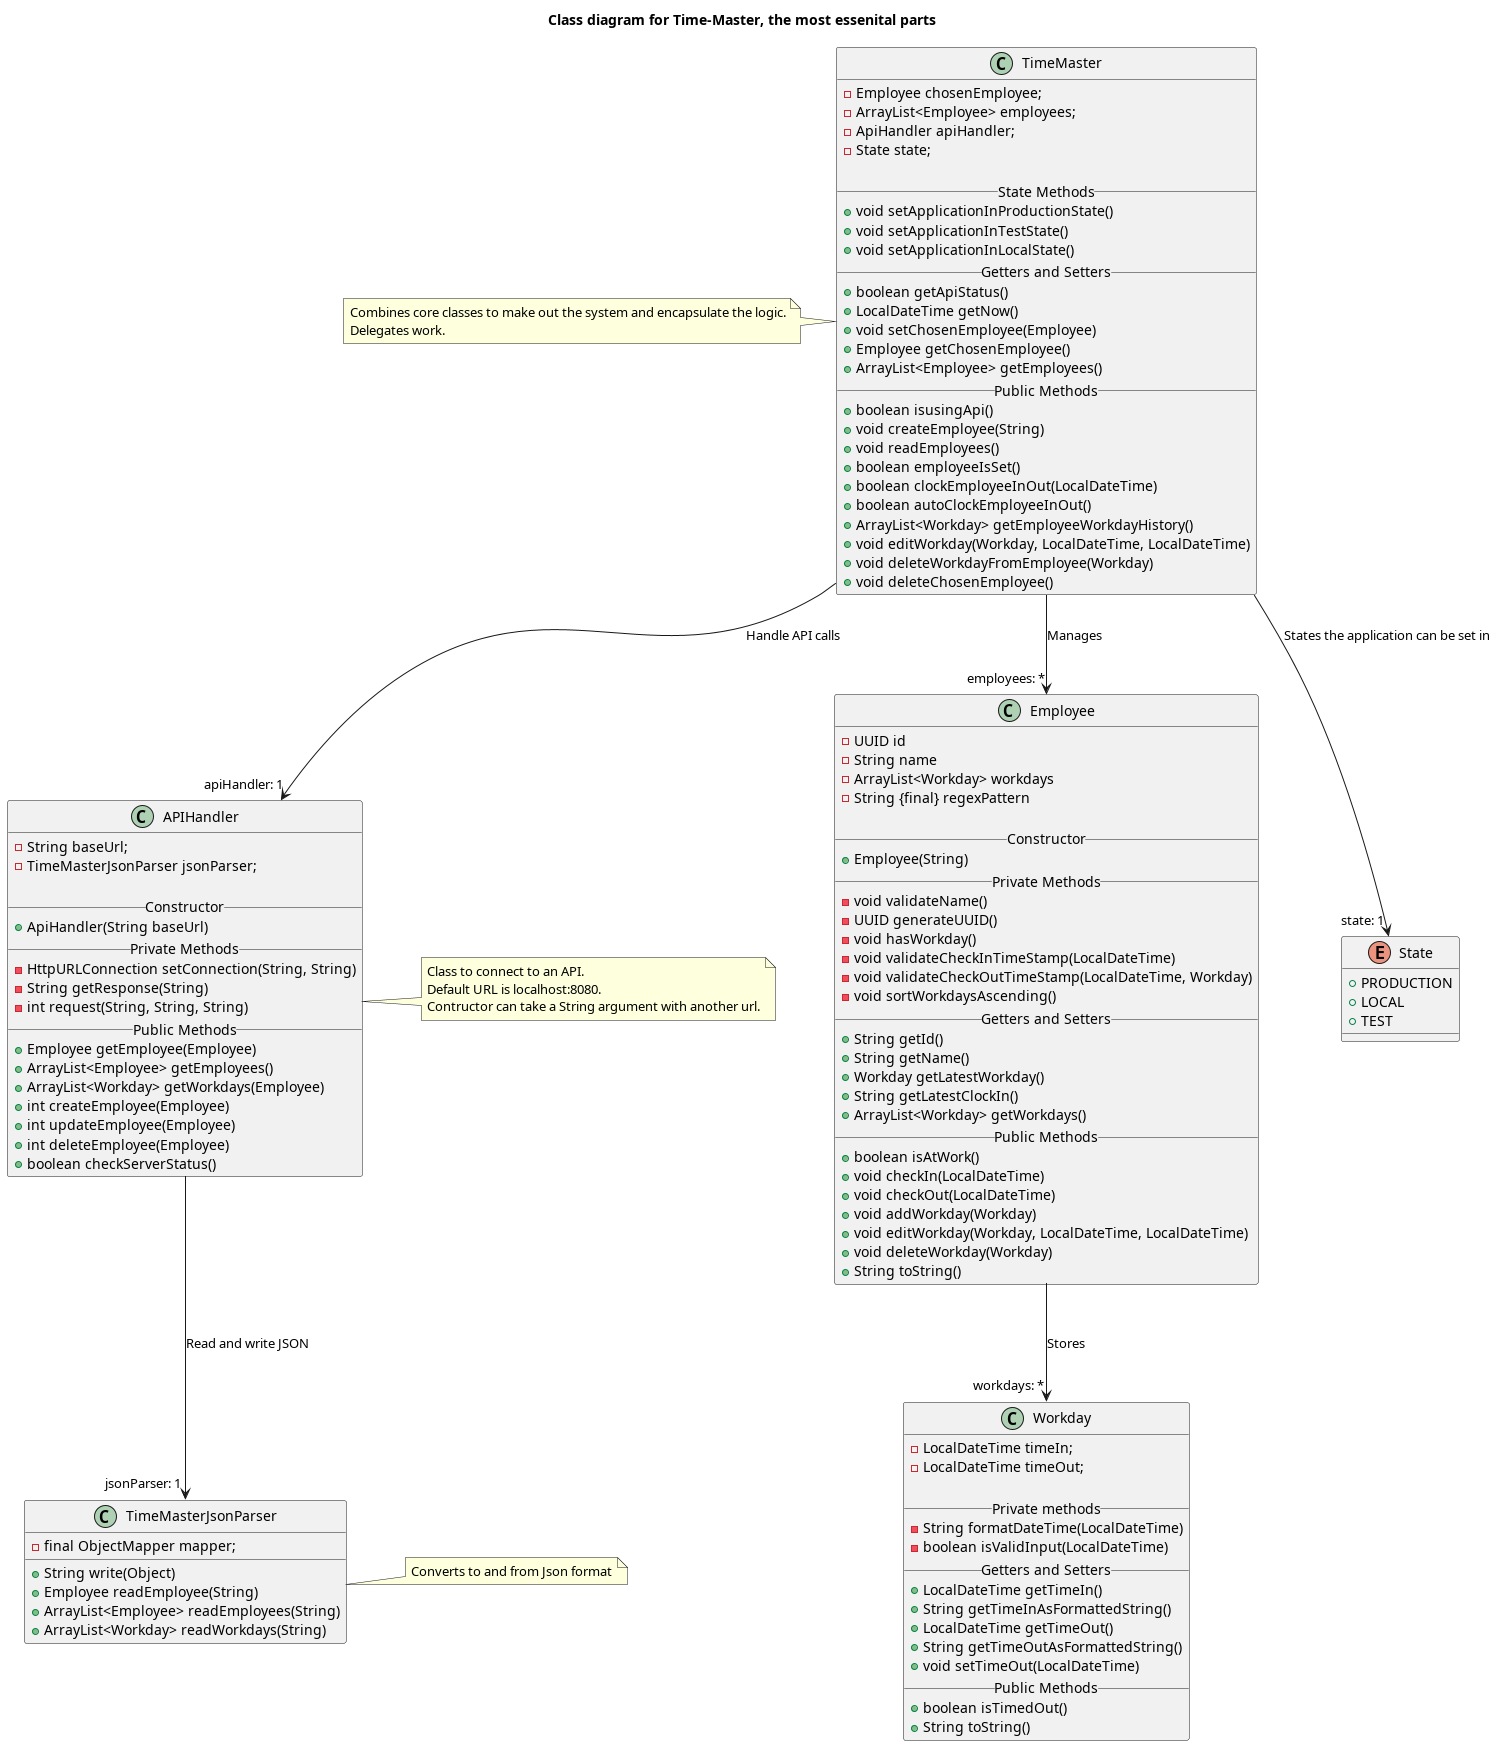

The diagram above was rendered by PlantUML. Its source (embedded in the PNG):
@startuml Time Master

title Class diagram for Time-Master, the most essenital parts

class TimeMaster {
  - Employee chosenEmployee;
  - ArrayList<Employee> employees;
  - ApiHandler apiHandler;
  - State state;

  __State Methods__
  + void setApplicationInProductionState()
  + void setApplicationInTestState()
  + void setApplicationInLocalState()
  __Getters and Setters__
  + boolean getApiStatus()
  + LocalDateTime getNow()
  + void setChosenEmployee(Employee)
  + Employee getChosenEmployee()
  + ArrayList<Employee> getEmployees()
  __Public Methods__
  + boolean isusingApi()
  + void createEmployee(String)
  + void readEmployees()
  + boolean employeeIsSet()
  + boolean clockEmployeeInOut(LocalDateTime) 
  + boolean autoClockEmployeeInOut() 
  + ArrayList<Workday> getEmployeeWorkdayHistory() 
  + void editWorkday(Workday, LocalDateTime, LocalDateTime)
  + void deleteWorkdayFromEmployee(Workday)
  + void deleteChosenEmployee()
}
note left: Combines core classes to make out the system and encapsulate the logic.\nDelegates work.

class Employee{
  - UUID id
  - String name
  - ArrayList<Workday> workdays
  - String {final} regexPattern

  __Constructor__
  + Employee(String)
  __Private Methods__
  - void validateName()
  - UUID generateUUID()
  - void hasWorkday()
  - void validateCheckInTimeStamp(LocalDateTime)
  - void validateCheckOutTimeStamp(LocalDateTime, Workday)
  - void sortWorkdaysAscending()
  __Getters and Setters__
  + String getId()
  + String getName()
  + Workday getLatestWorkday()
  + String getLatestClockIn()
  + ArrayList<Workday> getWorkdays()
  __Public Methods__
  + boolean isAtWork()
  + void checkIn(LocalDateTime)
  + void checkOut(LocalDateTime)
  + void addWorkday(Workday)
  + void editWorkday(Workday, LocalDateTime, LocalDateTime)
  + void deleteWorkday(Workday)
  + String toString()
}

class Workday{
  - LocalDateTime timeIn;
  - LocalDateTime timeOut;

  __Private methods__
  - String formatDateTime(LocalDateTime)
  - boolean isValidInput(LocalDateTime)
  __Getters and Setters__
  + LocalDateTime getTimeIn()
  + String getTimeInAsFormattedString() 
  + LocalDateTime getTimeOut()
  + String getTimeOutAsFormattedString()
  + void setTimeOut(LocalDateTime)
  __Public Methods__
  + boolean isTimedOut()
  + String toString()
}


class APIHandler{
  - String baseUrl;
  - TimeMasterJsonParser jsonParser;

  __Constructor__
  + ApiHandler(String baseUrl) 
  __Private Methods__
  - HttpURLConnection setConnection(String, String)
  - String getResponse(String)
  - int request(String, String, String)
  __Public Methods__
  + Employee getEmployee(Employee)
  + ArrayList<Employee> getEmployees()
  + ArrayList<Workday> getWorkdays(Employee)
  + int createEmployee(Employee)
  + int updateEmployee(Employee)
  + int deleteEmployee(Employee)
  + boolean checkServerStatus()
}
note right: Class to connect to an API.\nDefault URL is localhost:8080.\nContructor can take a String argument with another url.


class TimeMasterJsonParser{
  - final ObjectMapper mapper;

  + String write(Object)
  + Employee readEmployee(String)
  + ArrayList<Employee> readEmployees(String) 
  + ArrayList<Workday> readWorkdays(String) 
}
note right: Converts to and from Json format

enum State {
  + PRODUCTION
  + LOCAL
  + TEST
} 


TimeMaster --> "employees: *" Employee : Manages
TimeMaster --> "state: 1" State : States the application can be set in
Employee --> "workdays: *" Workday : Stores
TimeMaster --> "apiHandler: 1" APIHandler : Handle API calls
APIHandler --> "jsonParser: 1" TimeMasterJsonParser : Read and write JSON


@enduml